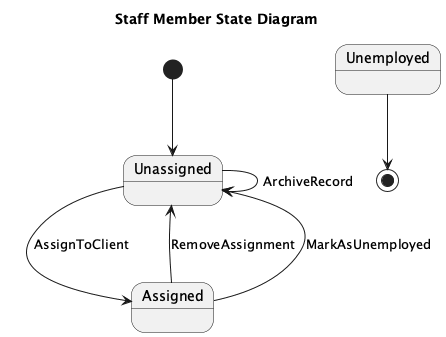

The diagram above was rendered by PlantUML. Its source (embedded in the PNG):
@startuml
title Staff Member State Diagram

[*] --> Unassigned

state Unassigned
state Assigned
state Unemployed

Unassigned --> Assigned : AssignToClient
Assigned --> Unassigned : RemoveAssignment
Assigned --> Unassigned : MarkAsUnemployed
Unassigned --> Unassigned : ArchiveRecord

Unemployed --> [*]

@enduml